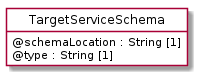

The diagram above was rendered by PlantUML. Its source (embedded in the PNG):
@startuml
hide circle
hide methods
hide stereotype
show <<Enumeration>> stereotype
skinparam class {
   BackgroundColor<<Enumeration>> #E6F5F7
   BackgroundColor<<Ref>> #FFFFE0
   BackgroundColor<<Pivot>> #FFFFFFF
   BackgroundColor<<SimpleType>> #E2F0DA
   BackgroundColor #FCF2E3
}

class TargetServiceSchema <<Pivot>> {
    @schemaLocation : String [1]
    @type : String [1]
}


@enduml